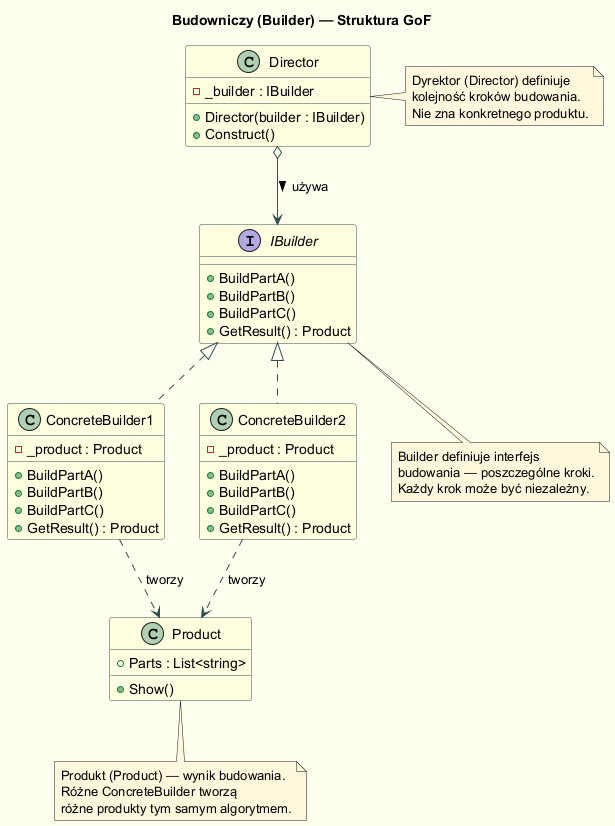

The diagram above was rendered by PlantUML. Its source (embedded in the PNG):
@startuml builder_gof_class
skinparam backgroundColor #FFFFF0
skinparam class {
  BackgroundColor LightYellow
  BorderColor DarkSlateGray
}
skinparam note {
  BackgroundColor #FFF8DC
}
skinparam ArrowColor DarkSlateGray

title Budowniczy (Builder) — Struktura GoF

' Director
class Director {
  - _builder : IBuilder
  + Director(builder : IBuilder)
  + Construct()
}

' Abstract Builder
interface IBuilder {
  + BuildPartA()
  + BuildPartB()
  + BuildPartC()
  + GetResult() : Product
}

' Concrete Builders
class ConcreteBuilder1 {
  - _product : Product
  + BuildPartA()
  + BuildPartB()
  + BuildPartC()
  + GetResult() : Product
}

class ConcreteBuilder2 {
  - _product : Product
  + BuildPartA()
  + BuildPartB()
  + BuildPartC()
  + GetResult() : Product
}

' Product
class Product {
  + Parts : List<string>
  + Show()
}

Director o--> IBuilder : używa >
IBuilder <|.. ConcreteBuilder1
IBuilder <|.. ConcreteBuilder2
ConcreteBuilder1 ..> Product : tworzy
ConcreteBuilder2 ..> Product : tworzy

note right of Director
  Dyrektor (Director) definiuje
  kolejność kroków budowania.
  Nie zna konkretnego produktu.
end note

note bottom of IBuilder
  Builder definiuje interfejs
  budowania — poszczególne kroki.
  Każdy krok może być niezależny.
end note

note bottom of Product
  Produkt (Product) — wynik budowania.
  Różne ConcreteBuilder tworzą
  różne produkty tym samym algorytmem.
end note

@enduml